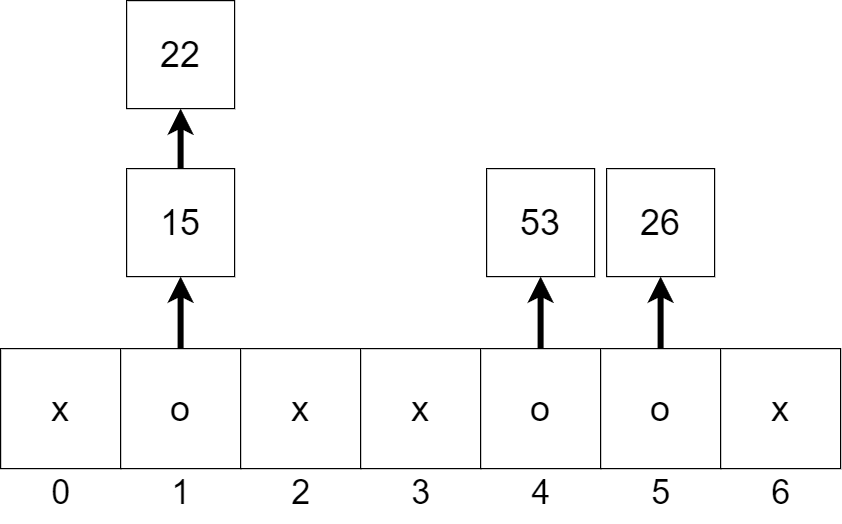

The diagram above was exported from draw.io. Its source (the exported page's mxGraphModel, read from the mxfile embedded in the PNG):
<mxGraphModel dx="1002" dy="1609" grid="1" gridSize="10" guides="1" tooltips="1" connect="1" arrows="1" fold="1" page="1" pageScale="1" pageWidth="827" pageHeight="1169" math="0" shadow="0">
  <root>
    <mxCell id="0" />
    <mxCell id="1" parent="0" />
    <mxCell id="2" value="x" style="rounded=0;whiteSpace=wrap;html=1;fontSize=30;" parent="1" vertex="1">
      <mxGeometry x="64" y="190" width="100" height="100" as="geometry" />
    </mxCell>
    <mxCell id="19" style="edgeStyle=none;html=1;strokeWidth=5;" edge="1" parent="1" source="3" target="18">
      <mxGeometry relative="1" as="geometry" />
    </mxCell>
    <mxCell id="3" value="o" style="rounded=0;whiteSpace=wrap;html=1;fontSize=30;" parent="1" vertex="1">
      <mxGeometry x="164" y="190" width="100" height="100" as="geometry" />
    </mxCell>
    <mxCell id="4" value="x" style="rounded=0;whiteSpace=wrap;html=1;fontSize=30;" parent="1" vertex="1">
      <mxGeometry x="264" y="190" width="100" height="100" as="geometry" />
    </mxCell>
    <mxCell id="5" value="x" style="rounded=0;whiteSpace=wrap;html=1;fontSize=30;" parent="1" vertex="1">
      <mxGeometry x="364" y="190" width="100" height="100" as="geometry" />
    </mxCell>
    <mxCell id="24" style="edgeStyle=none;html=1;strokeWidth=5;" edge="1" parent="1" source="6" target="20">
      <mxGeometry relative="1" as="geometry" />
    </mxCell>
    <mxCell id="6" value="o" style="rounded=0;whiteSpace=wrap;html=1;fontSize=30;" parent="1" vertex="1">
      <mxGeometry x="464" y="190" width="100" height="100" as="geometry" />
    </mxCell>
    <mxCell id="25" style="edgeStyle=none;html=1;strokeWidth=5;" edge="1" parent="1" source="7" target="21">
      <mxGeometry relative="1" as="geometry" />
    </mxCell>
    <mxCell id="7" value="o" style="rounded=0;whiteSpace=wrap;html=1;fontSize=30;" parent="1" vertex="1">
      <mxGeometry x="564" y="190" width="100" height="100" as="geometry" />
    </mxCell>
    <mxCell id="8" value="x" style="rounded=0;whiteSpace=wrap;html=1;fontSize=30;" parent="1" vertex="1">
      <mxGeometry x="664" y="190" width="100" height="100" as="geometry" />
    </mxCell>
    <mxCell id="10" value="&lt;font style=&quot;font-size: 28px;&quot;&gt;0&lt;/font&gt;" style="text;html=1;align=center;verticalAlign=middle;resizable=0;points=[];autosize=1;strokeColor=none;fillColor=none;fontSize=20;" parent="1" vertex="1">
      <mxGeometry x="94" y="285" width="40" height="50" as="geometry" />
    </mxCell>
    <mxCell id="11" value="&lt;font style=&quot;font-size: 28px;&quot;&gt;1&lt;/font&gt;" style="text;html=1;align=center;verticalAlign=middle;resizable=0;points=[];autosize=1;strokeColor=none;fillColor=none;fontSize=20;" parent="1" vertex="1">
      <mxGeometry x="194" y="285" width="40" height="50" as="geometry" />
    </mxCell>
    <mxCell id="12" value="&lt;font style=&quot;font-size: 28px;&quot;&gt;2&lt;/font&gt;" style="text;html=1;align=center;verticalAlign=middle;resizable=0;points=[];autosize=1;strokeColor=none;fillColor=none;fontSize=20;" parent="1" vertex="1">
      <mxGeometry x="294" y="285" width="40" height="50" as="geometry" />
    </mxCell>
    <mxCell id="13" value="&lt;font style=&quot;font-size: 28px;&quot;&gt;3&lt;/font&gt;" style="text;html=1;align=center;verticalAlign=middle;resizable=0;points=[];autosize=1;strokeColor=none;fillColor=none;fontSize=20;" parent="1" vertex="1">
      <mxGeometry x="394" y="285" width="40" height="50" as="geometry" />
    </mxCell>
    <mxCell id="14" value="&lt;font style=&quot;font-size: 28px;&quot;&gt;4&lt;/font&gt;" style="text;html=1;align=center;verticalAlign=middle;resizable=0;points=[];autosize=1;strokeColor=none;fillColor=none;fontSize=20;" parent="1" vertex="1">
      <mxGeometry x="494" y="285" width="40" height="50" as="geometry" />
    </mxCell>
    <mxCell id="15" value="&lt;font style=&quot;font-size: 28px;&quot;&gt;5&lt;/font&gt;" style="text;html=1;align=center;verticalAlign=middle;resizable=0;points=[];autosize=1;strokeColor=none;fillColor=none;fontSize=20;" parent="1" vertex="1">
      <mxGeometry x="594" y="285" width="40" height="50" as="geometry" />
    </mxCell>
    <mxCell id="16" value="&lt;font style=&quot;font-size: 28px;&quot;&gt;6&lt;/font&gt;" style="text;html=1;align=center;verticalAlign=middle;resizable=0;points=[];autosize=1;strokeColor=none;fillColor=none;fontSize=20;" parent="1" vertex="1">
      <mxGeometry x="694" y="285" width="40" height="50" as="geometry" />
    </mxCell>
    <mxCell id="23" style="edgeStyle=none;html=1;strokeWidth=5;" edge="1" parent="1" source="18" target="22">
      <mxGeometry relative="1" as="geometry" />
    </mxCell>
    <mxCell id="18" value="15" style="rounded=0;whiteSpace=wrap;html=1;fontSize=30;" vertex="1" parent="1">
      <mxGeometry x="169" y="40" width="90" height="90" as="geometry" />
    </mxCell>
    <mxCell id="20" value="53" style="rounded=0;whiteSpace=wrap;html=1;fontSize=30;" vertex="1" parent="1">
      <mxGeometry x="469" y="40" width="90" height="90" as="geometry" />
    </mxCell>
    <mxCell id="21" value="26" style="rounded=0;whiteSpace=wrap;html=1;fontSize=30;" vertex="1" parent="1">
      <mxGeometry x="569" y="40" width="90" height="90" as="geometry" />
    </mxCell>
    <mxCell id="22" value="22" style="rounded=0;whiteSpace=wrap;html=1;fontSize=30;" vertex="1" parent="1">
      <mxGeometry x="169" y="-100" width="90" height="90" as="geometry" />
    </mxCell>
  </root>
</mxGraphModel>